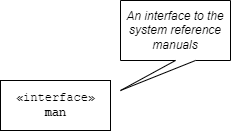

The diagram above was exported from draw.io. Its source (the exported page's mxGraphModel, read from the mxfile embedded in the PNG):
<mxGraphModel dx="1019" dy="752" grid="1" gridSize="10" guides="1" tooltips="1" connect="1" arrows="1" fold="1" page="1" pageScale="1" pageWidth="1169" pageHeight="826" background="none" math="0" shadow="0">
  <root>
    <mxCell id="0" />
    <mxCell id="1" parent="0" />
    <mxCell id="6eYRCAnwYeq6bOmJK7Bb-43" value="&lt;i&gt;An interface to the system reference manuals&lt;/i&gt;" style="shape=callout;whiteSpace=wrap;html=1;perimeter=calloutPerimeter;position2=0;" vertex="1" parent="1">
      <mxGeometry x="610" y="290" width="110" height="90" as="geometry" />
    </mxCell>
    <mxCell id="6eYRCAnwYeq6bOmJK7Bb-48" value="«interface»&lt;br&gt;&lt;b&gt;man&lt;/b&gt;" style="html=1;fontFamily=Courier New;" vertex="1" parent="1">
      <mxGeometry x="490" y="370" width="110" height="50" as="geometry" />
    </mxCell>
  </root>
</mxGraphModel>